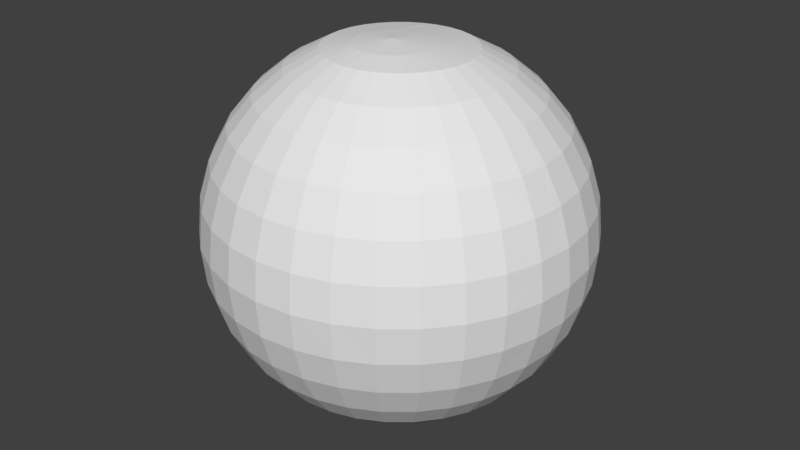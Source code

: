 # Source: starbit_planet.blend  (saved by Blender 2.79.7; exported with 4.5.12 LTS)
import bpy
from mathutils import Matrix  # noqa: F401  (used for matrix-valued properties, if any)

bpy.ops.wm.read_factory_settings(use_empty=True)
scene = bpy.context.scene
scene.name = 'Scene'

# ---- collections
col_collection_1 = bpy.data.collections.new('Collection 1'); scene.collection.children.link(col_collection_1)

# ---- world
world_world = bpy.data.worlds.new('World'); scene.world = world_world
world_world.color = (0.05088, 0.05088, 0.05088)
world_world.use_sun_shadow = False
world_world.sun_shadow_jitter_overblur = 0.0

# ---- meshes
me_sphere_012 = bpy.data.meshes.new('Sphere.012')
me_sphere_012.from_pydata([(-12.05, 7.67e-07, 8.845e-07), (-11.82, 1.306e-06, -2.35), (-11.82, 2.35, 8.845e-07), (-11.59, 2.305, -2.35), (-11.89, -1.562, 8.845e-07), (-11.29, 4.071, 8.845e-07), (-11.65, 2.318, 1.674), (-11.65, -1.664, -2.35), (-11.29, -7.649e-07, -4.088), (-11.07, 4.032, -2.35), (-11.12, 2.212, -3.919), (-11.89, 1.144e-06, 1.645), (-11.8, 0.8315, 1.709), (-11.71, 1.827, 1.653), (-11.44, 3.02, 1.694), (-11.25, 3.796, 1.272), (-11.25, 4.08, 0.4173), (-11.7, -1.672, -1.834), (-11.83, -1.638, -0.6069), (-11.17, 1.446, -4.012), (-10.9, 4.013, -2.88), (-10.76, 3.608, -3.714), (-10.99, 2.664, -3.896), (-11.85, -1.513, 0.528), (-11.79, -1.212, 1.427), (-11.84, -0.5487, 1.597), (-11.23, 4.069, -0.6162), (-11.12, 4.066, -1.767), (-11.15, -1.531, -4.051), (-11.39, -1.683, -3.195)], [], [(0, 11, 12, 13, 6, 2), (1, 0, 2, 3), (2, 6, 14, 15, 16, 5), (3, 2, 5, 26, 27, 9), (7, 17, 18, 4, 0, 1), (10, 19, 8, 1, 3), (9, 20, 21, 22, 10, 3), (4, 23, 24, 25, 11, 0), (8, 28, 29, 7, 1)])
me_sphere_012.use_remesh_preserve_volume = False
me_sphere_012.use_remesh_preserve_attributes = False
me_sphere_012.use_mirror_vertex_groups = False
me_sphere_012.update()
me_sphere_011 = bpy.data.meshes.new('Sphere.011')
me_sphere_011.from_pydata([(-9.825, 6.565, -2.35), (-9.255, 6.184, -4.611), (-8.329, 5.565, -6.693), (-7.083, 4.733, -8.519), (-8.355, 8.355, -2.35), (-7.871, 7.871, -4.611), (-7.083, 7.083, -6.693), (-6.024, 6.024, -8.519), (-4.733, 4.733, -10.02), (-6.565, 9.825, -2.35), (-6.184, 9.255, -4.611), (-5.565, 8.329, -6.693), (-4.733, 7.083, -8.519), (-3.719, 5.565, -10.02), (-9.882, 6.603, -1.655), (-3.037, 5.93, -10.02), (-8.403, 8.403, -1.673), (-8.579, 5.098, -6.693), (-10.2, 5.871, -2.35), (-9.726, 5.303, -4.611), (-5.173, 9.795, -4.611), (-4.045, 5.298, -10.02), (-4.707, 8.788, -6.693), (-5.756, 3.846, -9.829), (-3.882, 7.538, -8.519), (-6.176, 10.03, -2.35), (-7.345, 4.243, -8.519), (-5.325, 4.011, -10.02), (-6.6, 9.878, -1.704), (-4.377, 8.124, -7.601), (-10.15, 6.029, -1.969), (-9.946, 5.282, -4.001), (-10.18, 5.419, -3.108), (-7.573, 9.093, -1.599), (-9.097, 5.197, -5.747), (-9.453, 5.234, -5.124), (-7.712, 4.555, -7.944), (-8.322, 4.991, -7.033), (-5.671, 9.968, -3.33), (-4.947, 9.44, -5.4), (-6.203, 3.581, -9.608), (-6.914, 3.855, -8.984), (-3.279, 6.802, -9.289), (-9.194, 7.439, -1.668), (-8.747, 7.983, -1.676)], [], [(0, 14, 43, 44, 16, 4), (1, 0, 4, 5), (2, 1, 5, 6), (3, 2, 6, 7), (7, 6, 11, 12), (8, 7, 12, 13, 21), (4, 16, 33, 28, 9), (5, 4, 9, 10), (6, 5, 10, 11), (9, 28, 25), (10, 9, 25, 38, 20), (11, 10, 20, 39, 22), (12, 11, 22, 29, 24), (13, 12, 24, 42, 15), (18, 30, 14, 0), (19, 31, 32, 18, 0, 1), (27, 23, 3, 7, 8), (17, 34, 35, 19, 1, 2), (26, 36, 37, 17, 2, 3), (23, 40, 41, 26, 3)])
me_sphere_011.use_remesh_preserve_volume = False
me_sphere_011.use_remesh_preserve_attributes = False
me_sphere_011.use_mirror_vertex_groups = False
me_sphere_011.update()
me_sphere_010 = bpy.data.meshes.new('Sphere.010')
me_sphere_010.from_pydata([(-9.825, 6.565, -2.35), (-9.255, 6.184, -4.611), (-8.329, 5.565, -6.693), (-7.083, 4.733, -8.519), (-8.355, 8.355, -2.35), (-7.871, 7.871, -4.611), (-7.083, 7.083, -6.693), (-6.024, 6.024, -8.519), (-4.733, 4.733, -10.02), (-6.565, 9.825, -2.35), (-6.184, 9.255, -4.611), (-5.565, 8.329, -6.693), (-4.733, 7.083, -8.519), (-3.719, 5.565, -10.02), (-9.882, 6.603, -1.655), (-3.037, 5.93, -10.02), (-8.403, 8.403, -1.673), (-8.579, 5.098, -6.693), (-10.2, 5.871, -2.35), (-9.726, 5.303, -4.611), (-5.173, 9.795, -4.611), (-4.045, 5.298, -10.02), (-4.707, 8.788, -6.693), (-5.756, 3.846, -9.829), (-3.882, 7.538, -8.519), (-6.176, 10.03, -2.35), (-7.345, 4.243, -8.519), (-5.325, 4.011, -10.02), (-6.6, 9.878, -1.704), (-4.377, 8.124, -7.601), (-10.15, 6.029, -1.969), (-9.946, 5.282, -4.001), (-10.18, 5.419, -3.108), (-7.573, 9.093, -1.599), (-9.097, 5.197, -5.747), (-9.453, 5.234, -5.124), (-7.712, 4.555, -7.944), (-8.322, 4.991, -7.033), (-5.671, 9.968, -3.33), (-4.947, 9.44, -5.4), (-6.203, 3.581, -9.608), (-6.914, 3.855, -8.984), (-3.279, 6.802, -9.289), (-9.194, 7.439, -1.668), (-8.747, 7.983, -1.676)], [], [(0, 14, 43, 44, 16, 4), (1, 0, 4, 5), (2, 1, 5, 6), (3, 2, 6, 7), (7, 6, 11, 12), (8, 7, 12, 13, 21), (4, 16, 33, 28, 9), (5, 4, 9, 10), (6, 5, 10, 11), (9, 28, 25), (10, 9, 25, 38, 20), (11, 10, 20, 39, 22), (12, 11, 22, 29, 24), (13, 12, 24, 42, 15), (18, 30, 14, 0), (19, 31, 32, 18, 0, 1), (27, 23, 3, 7, 8), (17, 34, 35, 19, 1, 2), (26, 36, 37, 17, 2, 3), (23, 40, 41, 26, 3)])
me_sphere_010.use_remesh_preserve_volume = False
me_sphere_010.use_remesh_preserve_attributes = False
me_sphere_010.use_mirror_vertex_groups = False
me_sphere_010.update()
me_sphere_009 = bpy.data.meshes.new('Sphere.009')
me_sphere_009.from_pydata([(-7.871, 7.871, 4.611), (-8.355, 8.355, 2.35), (-8.698, 5.812, 5.864), (-7.359, 7.359, 5.964), (-8.03, 6.687, 5.79), (-6.993, 7.68, 5.936), (-6.278, 8.279, 5.918), (-6.015, 8.491, 5.921), (-9.56, 6.888, 2.35), (-7.083, 9.4, 2.35), (-8.396, 8.396, 1.764), (-9.103, 6.369, 4.611), (-6.514, 8.984, 4.611), (-6.756, 9.359, 3.142), (-6.606, 9.179, 3.918), (-6.292, 8.762, 5.199), (-9.257, 6.506, 3.929), (-9.401, 6.695, 3.163), (-8.137, 8.619, 1.683), (-7.574, 9.074, 1.738), (-8.808, 6.133, 5.32), (-9.025, 6.295, 4.812), (-9.349, 7.207, 1.952), (-8.874, 7.811, 1.789)], [], [(0, 3, 5, 6, 7, 15, 12), (1, 0, 12, 14, 13, 9), (8, 17, 16, 11, 0, 1), (9, 19, 18, 10, 1), (11, 21, 20, 2, 4, 3, 0), (10, 23, 22, 8, 1)])
me_sphere_009.use_remesh_preserve_volume = False
me_sphere_009.use_remesh_preserve_attributes = False
me_sphere_009.use_mirror_vertex_groups = False
me_sphere_009.update()
me_sphere_008 = bpy.data.meshes.new('Sphere.008')
me_sphere_008.from_pydata([(-7.083, 4.733, 8.519), (-8.329, 5.565, 6.693), (-6.024, 6.024, 8.519), (-7.083, 7.083, 6.693), (-4.733, 7.083, 8.519), (-5.565, 8.329, 6.693), (-2.46, 6.261, 9.996), (-3.26, 7.871, 8.519), (-3.834, 9.255, 6.693), (-1.306, 6.565, 10.02), (-1.662, 8.355, 8.519), (-1.954, 9.825, 6.693), (-1.881, 6.463, 9.981), (-0.5568, 6.639, 10.02), (-2.823, 6.044, 10.02), (-1.512, 9.869, 6.693), (-5.794, 8.671, 5.924), (-8.698, 5.812, 5.864), (-5.876, 5.876, 8.691), (-3.977, 9.601, 5.992), (-2.027, 10.19, 5.993), (-0.4411, 8.476, 8.519), (-7.359, 7.359, 5.964), (-4.609, 6.897, 8.703), (-8.569, 5.116, 6.693), (-0.7963, 9.601, 7.106), (-0.5039, 8.889, 8.008), (-3.286, 6.731, 9.337), (-3.752, 7.1, 8.888), (-4.463, 6.987, 8.694), (-5.529, 8.858, 5.849), (-4.553, 9.342, 5.911), (-7.631, 4.678, 7.959), (-8.213, 4.803, 7.259), (-8.798, 5.313, 6.139), (-5.202, 6.488, 8.653), (-6.183, 5.571, 8.654), (-6.593, 4.916, 8.736), (-3.299, 9.859, 5.899), (-8.03, 6.687, 5.79), (-6.993, 7.68, 5.936), (-6.278, 8.279, 5.918), (-0.3669, 8.266, 8.698), (-0.3286, 7.402, 9.409)], [], [(1, 0, 2, 3), (3, 2, 4, 5), (2, 18, 35, 23, 4), (4, 23, 29, 28, 27, 14, 6, 7), (5, 4, 7, 8), (8, 7, 10, 11), (7, 6, 12, 9, 10), (10, 9, 13, 43, 42, 21), (11, 10, 21, 26, 25, 15), (15, 20, 11), (19, 31, 30, 16, 5, 8), (24, 33, 32, 0, 1), (17, 34, 24, 1), (37, 36, 18, 2, 0), (20, 38, 19, 8, 11), (22, 39, 17, 1, 3), (16, 41, 40, 22, 3, 5)])
me_sphere_008.use_remesh_preserve_volume = False
me_sphere_008.use_remesh_preserve_attributes = False
me_sphere_008.use_mirror_vertex_groups = False
me_sphere_008.update()
me_sphere_007 = bpy.data.meshes.new('Sphere.007')
me_sphere_007.from_pydata([(-1.192e-06, 4.611, 11.13), (-1.764, 4.26, 11.13), (-2.46, 6.261, 9.996), (-0.8995, 4.522, 11.13), (-1.306, 6.565, 10.02), (-1.192e-06, 6.437, 10.15), (-0.6744, 2.93, 11.34), (-1.881, 6.463, 9.981), (-2.279, 3.984, 11.13), (-0.5568, 6.639, 10.02), (-1.397, 2.801, 11.35), (0.5123, 4.56, 11.13), (-2.823, 6.044, 10.02), (-0.02108, 3.094, 11.33), (-2.479, 4.301, 10.93), (-2.796, 4.917, 10.56), (-2.981, 5.54, 10.22), (0.3059, 6.2, 10.26), (0.4473, 5.616, 10.57), (0.5621, 4.953, 10.92), (-1.701, 2.861, 11.31), (-2.059, 3.562, 11.19), (0.504, 4.213, 11.18), (0.426, 3.334, 11.29), (0.1304, 3.137, 11.32), (-1.113, 2.858, 11.33), (-0.4602, 2.962, 11.34)], [], [(0, 13, 24, 23, 22, 11), (1, 10, 25, 6, 3), (3, 6, 26, 13, 0), (4, 3, 0, 5, 9), (12, 16, 15, 14, 8, 1, 2), (11, 19, 18, 17, 5, 0), (8, 21, 20, 10, 1), (7, 2, 1, 3, 4)])
me_sphere_007.use_remesh_preserve_volume = False
me_sphere_007.use_remesh_preserve_attributes = False
me_sphere_007.use_mirror_vertex_groups = False
me_sphere_007.update()
me_sphere_006 = bpy.data.meshes.new('Sphere.006')
me_sphere_006.from_pydata([(-0.04003, 1.731, 11.5), (0.4185, 1.685, 11.5), (0.8594, 1.552, 11.5), (1.266, 1.334, 11.5), (1.622, 1.042, 11.5), (1.914, 0.686, 11.5), (2.131, 0.2796, 11.5), (2.265, -0.1613, 11.5), (2.31, -0.6199, 11.5), (2.265, -1.078, 11.5), (2.131, -1.519, 11.5), (1.914, -1.926, 11.5), (1.622, -2.282, 11.5), (1.266, -2.574, 11.5), (0.8594, -2.791, 11.5), (0.4185, -2.925, 11.5), (-0.04003, -2.97, 11.5), (-0.4986, -2.925, 11.5), (-0.9395, -2.791, 11.5), (-1.346, -2.574, 11.5), (-0.04003, -0.6199, 11.73), (-1.702, -2.282, 11.5), (-1.994, -1.926, 11.5), (-2.212, -1.519, 11.5), (-2.345, -1.078, 11.5), (-2.39, -0.6199, 11.5), (-2.345, -0.1613, 11.5), (-2.212, 0.2796, 11.5), (-1.994, 0.686, 11.5), (-1.702, 1.042, 11.5), (-1.346, 1.334, 11.5), (-0.9395, 1.552, 11.5), (-0.4986, 1.685, 11.5)], [], [(0, 20, 1), (1, 20, 2), (2, 20, 3), (3, 20, 4), (4, 20, 5), (5, 20, 6), (6, 20, 7), (7, 20, 8), (8, 20, 9), (9, 20, 10), (10, 20, 11), (11, 20, 12), (12, 20, 13), (13, 20, 14), (14, 20, 15), (15, 20, 16), (16, 20, 17), (17, 20, 18), (18, 20, 19), (19, 20, 21), (21, 20, 22), (22, 20, 23), (23, 20, 24), (24, 20, 25), (25, 20, 26), (26, 20, 27), (27, 20, 28), (28, 20, 29), (29, 20, 30), (30, 20, 31), (31, 20, 32), (32, 20, 0)])
me_sphere_006.use_remesh_preserve_volume = False
me_sphere_006.use_remesh_preserve_attributes = False
me_sphere_006.use_mirror_vertex_groups = False
me_sphere_006.update()
me_sphere_005 = bpy.data.meshes.new('Sphere.005')
me_sphere_005.from_pydata([(2.561, -6.184, 10.02), (1.306, -6.565, 10.02), (1.662, -8.355, 8.519), (-8.751e-07, -6.693, 10.02), (-1.503e-06, -8.519, 8.519), (-1.691e-06, -8.91, 8.043), (1.725, -8.67, 8.129), (2.27, -8.497, 8.137), (2.77, -8.484, 7.974), (0.6633, -8.813, 8.082), (1.422, -8.715, 8.11), (-0.559, -8.948, 7.929), (-0.85, -6.61, 10.02), (1.161, -5.839, 10.41), (-8.164e-07, -6.012, 10.38), (-0.5557, -8.464, 8.519), (2.872, -7.989, 8.519), (2.667, -6.438, 9.792), (2.458, -5.935, 10.16), (-0.7664, -6.261, 10.21), (2.75, -7.189, 9.179), (1.44, -5.791, 10.39), (2.036, -5.688, 10.35), (-0.7305, -7.989, 8.896), (-0.8611, -7.369, 9.393), (-0.905, -6.783, 9.871), (0.5076, -5.917, 10.41)], [], [(0, 18, 22, 21, 13, 1), (2, 1, 3, 4), (1, 13, 26, 14, 3), (3, 14, 19, 12), (4, 3, 12, 25, 24, 23, 15), (5, 9, 10, 6, 2, 4), (16, 20, 17, 0, 1, 2), (15, 11, 5, 4), (8, 16, 2, 6, 7)])
me_sphere_005.use_remesh_preserve_volume = False
me_sphere_005.use_remesh_preserve_attributes = False
me_sphere_005.use_mirror_vertex_groups = False
me_sphere_005.update()
me_sphere_004 = bpy.data.meshes.new('Sphere.004')
me_sphere_004.from_pydata([(1.954, -9.825, 6.693), (2.172, -10.92, 4.611), (-2.222e-06, -10.02, 6.693), (-4.263e-07, -11.13, 4.611), (3.239, -9.435, 6.693), (2.265, -11.39, 3.025), (-0.9718, -9.922, 6.693), (3.375, -10.55, 4.611), (-1.926e-06, -11.7, 2.722), (-1.691e-06, -8.91, 8.043), (1.725, -8.67, 8.129), (-1.029, -11.03, 4.611), (2.27, -8.497, 8.137), (2.77, -8.484, 7.974), (3.006, -8.768, 7.559), (3.132, -9.109, 7.114), (0.6633, -8.813, 8.082), (1.422, -8.715, 8.11), (-1.034, -9.726, 6.925), (-0.9608, -9.148, 7.637), (-0.559, -8.948, 7.929), (3.343, -10.69, 4.218), (3.196, -11.01, 3.324), (2.673, -11.26, 3.04), (1.55, -11.49, 2.917), (0.6456, -11.62, 2.779), (-0.8875, -11.61, 2.731), (-1.166, -11.4, 3.335), (-1.18, -11.18, 4.061), (3.28, -9.572, 6.426), (3.382, -10.08, 5.451), (3.38, -10.37, 4.936), (-0.9735, -10.84, 4.971), (-0.9099, -10.31, 5.982)], [], [(0, 10, 17, 16, 9, 2), (1, 0, 2, 3), (2, 9, 20, 19, 18, 6), (3, 2, 6, 33, 32, 11), (4, 15, 14, 13, 12, 10, 0), (5, 23, 22, 21, 7, 1), (8, 25, 24, 5, 1, 3), (11, 28, 27, 26, 8, 3), (7, 31, 30, 29, 4, 0, 1)])
me_sphere_004.use_remesh_preserve_volume = False
me_sphere_004.use_remesh_preserve_attributes = False
me_sphere_004.use_mirror_vertex_groups = False
me_sphere_004.update()
me_sphere_003 = bpy.data.meshes.new('Sphere.003')
me_sphere_003.from_pydata([(9.825, -1.954, 6.693), (10.92, -2.172, 4.611), (9.255, -3.834, 6.693), (10.28, -4.26, 4.611), (11.76, -0.604, 2.35), (11.46, -2.279, 2.8), (11.65, -1.029, 2.577), (11.54, -1.61, 2.739), (11.23, -3.024, 2.81), (11.09, -3.677, 2.603), (8.921, -4.458, 6.693), (9.871, -1.483, 6.693), (9.865, -5.043, 4.611), (8.985, -3.722, 7.05), (11.08, -0.5569, 4.611), (11.09, -3.693, 2.584), (10.6, -4.389, 3.493), (9.643, -1.918, 6.919), (10.17, -0.8535, 6.253), (10.56, -0.5069, 5.577), (10.92, -0.5202, 4.917), (8.859, -4.089, 6.974), (10.88, -3.91, 3.07), (10.26, -4.85, 3.762), (9.989, -5.047, 4.24), (11.19, -0.5664, 4.218), (11.47, -0.5416, 3.312), (9.693, -5.036, 4.902), (9.359, -4.875, 5.597), (9.068, -4.714, 6.223), (9.01, -3.48, 7.107), (9.244, -2.638, 7.132), (9.521, -2.068, 7.009)], [], [(0, 17, 32, 31, 30, 13, 2), (1, 0, 2, 3), (2, 13, 21, 10), (3, 2, 10, 29, 28, 27, 12), (14, 20, 19, 18, 11, 0, 1), (11, 17, 0), (16, 22, 15, 9, 8, 5, 1, 3), (12, 24, 23, 16, 3), (4, 26, 25, 14, 1, 5, 7, 6)])
me_sphere_003.use_remesh_preserve_volume = False
me_sphere_003.use_remesh_preserve_attributes = False
me_sphere_003.use_mirror_vertex_groups = False
me_sphere_003.update()
me_sphere_002 = bpy.data.meshes.new('Sphere.002')
me_sphere_002.from_pydata([(8.329, -5.565, 6.693), (9.255, -6.184, 4.611), (8.921, -4.458, 6.693), (9.871, -1.483, 6.693), (9.865, -5.043, 4.611), (8.985, -3.722, 7.05), (9.643, -1.918, 6.919), (10.17, -0.8535, 6.253), (8.859, -4.089, 6.974), (9.989, -5.047, 4.24), (9.693, -5.036, 4.902), (9.359, -4.875, 5.597), (9.068, -4.714, 6.223), (9.01, -3.48, 7.107), (9.244, -2.638, 7.132), (9.521, -2.068, 7.009), (8.582, -1.707, 8.238), (8.321, -7.322, 4.611), (7.237, -4.836, 8.294), (8.026, -3.325, 8.314), (9.343, -6.243, 4.261), (7.364, -6.741, 6.693), (9.936, -0.8318, 6.693), (8.131, -2.919, 8.336), (8.389, -2.259, 8.268), (6.936, -6.53, 7.263), (6.527, -6.135, 7.957), (6.622, -5.579, 8.299), (7.045, -5.068, 8.295), (7.55, -4.246, 8.296), (7.882, -3.621, 8.299), (8.826, -6.893, 4.219), (8.443, -7.303, 4.338), (9.651, -5.659, 4.273), (8.641, -1.251, 8.221), (8.869, -0.7144, 8.008), (9.346, -0.6749, 7.43), (9.761, -0.7528, 6.915), (8.13, -7.317, 4.894), (7.907, -7.055, 5.53), (7.653, -6.891, 6.095)], [], [(0, 18, 28, 27, 26, 25, 21), (1, 0, 21, 40, 39, 38, 17), (2, 8, 5, 19, 30, 29, 18, 0), (4, 10, 11, 12, 2, 0, 1), (5, 13, 14, 15, 6, 16, 24, 23, 19), (7, 22, 3), (17, 32, 31, 20, 1), (20, 33, 9, 4, 1), (22, 37, 36, 35, 34, 16, 6, 3)])
me_sphere_002.use_remesh_preserve_volume = False
me_sphere_002.use_remesh_preserve_attributes = False
me_sphere_002.use_mirror_vertex_groups = False
me_sphere_002.update()
me_sphere_001 = bpy.data.meshes.new('Sphere.001')
me_sphere_001.from_pydata([(11.59, -2.305, 2.35), (11.82, -2.35, 8.845e-07), (11.59, -2.305, -2.35), (11.77, -0.4679, -2.35), (11.76, -0.604, 2.35), (11.21, -4.349, 8.845e-07), (11.38, -2.263, -3.07), (11.46, -2.279, 2.8), (11.99, -0.5809, 8.845e-07), (11.04, -4.117, -2.35), (11.1, -3.902, 2.35), (11.15, -4.286, -0.7839), (11.05, -4.264, -1.787), (11.65, -1.029, 2.577), (11.54, -1.61, 2.739), (11.07, -4.083, 2.157), (11.1, -4.282, 1.273), (11.16, -4.378, 0.3726), (11.47, -1.39, -3.056), (11.58, -0.7683, -2.882), (11.71, -0.5048, -2.535), (11.81, -0.3709, -2.003), (11.88, -0.3466, -1.334), (11.94, -0.575, -0.525), (11.96, -0.5631, 0.324), (11.89, -0.442, 1.178), (11.81, -0.4079, 2.048), (11.23, -3.024, 2.81), (11.09, -3.677, 2.603), (10.97, -4.041, -2.644), (10.98, -3.632, -2.991), (11.13, -3.029, -3.102)], [], [(0, 7, 27, 28, 10), (1, 0, 10, 15, 16, 17, 5), (2, 1, 5, 11, 12, 9), (4, 13, 14, 7, 0), (6, 18, 19, 20, 3, 2), (3, 21, 22, 23, 8, 1, 2), (8, 24, 25, 26, 4, 0, 1), (9, 29, 30, 31, 6, 2)])
me_sphere_001.use_remesh_preserve_volume = False
me_sphere_001.use_remesh_preserve_attributes = False
me_sphere_001.use_mirror_vertex_groups = False
me_sphere_001.update()
me_sphere = bpy.data.meshes.new('Sphere')
me_sphere.from_pydata([(-0.04003, 1.731, 11.5), (-1.192e-06, 6.693, 10.02), (-1.192e-06, 8.519, 8.519), (-1.192e-06, 10.02, 6.693), (-1.192e-06, 11.13, 4.611), (-1.192e-06, 11.82, 2.35), (-1.192e-06, 12.05, 8.845e-07), (-1.192e-06, 11.82, -2.35), (-1.192e-06, 6.693, -10.02), (0.4185, 1.685, 11.5), (0.8995, 4.522, 11.13), (1.306, 6.565, 10.02), (1.662, 8.355, 8.519), (1.954, 9.825, 6.693), (2.172, 10.92, 4.611), (2.305, 11.59, 2.35), (2.35, 11.82, 8.845e-07), (2.305, 11.59, -2.35), (2.172, 10.92, -4.611), (1.954, 9.825, -6.693), (1.662, 8.355, -8.519), (1.306, 6.565, -10.02), (0.8995, 4.522, -11.13), (0.4585, 2.305, -11.82), (0.8594, 1.552, 11.5), (1.764, 4.26, 11.13), (2.561, 6.184, 10.02), (3.26, 7.871, 8.519), (3.834, 9.255, 6.693), (4.26, 10.28, 4.611), (4.522, 10.92, 2.35), (4.611, 11.13, 8.845e-07), (4.522, 10.92, -2.35), (4.26, 10.28, -4.611), (3.834, 9.255, -6.693), (3.26, 7.871, -8.519), (2.561, 6.184, -10.02), (1.764, 4.26, -11.13), (0.8995, 2.172, -11.82), (1.266, 1.334, 11.5), (2.561, 3.834, 11.13), (3.719, 5.565, 10.02), (4.733, 7.083, 8.519), (5.565, 8.329, 6.693), (6.184, 9.255, 4.611), (6.565, 9.825, 2.35), (6.693, 10.02, 8.845e-07), (6.565, 9.825, -2.35), (6.184, 9.255, -4.611), (5.565, 8.329, -6.693), (4.733, 7.083, -8.519), (3.719, 5.565, -10.02), (2.561, 3.834, -11.13), (1.306, 1.954, -11.82), (1.622, 1.042, 11.5), (3.26, 3.26, 11.13), (4.733, 4.733, 10.02), (6.024, 6.024, 8.519), (7.083, 7.083, 6.693), (7.871, 7.871, 4.611), (8.355, 8.355, 2.35), (8.519, 8.519, 8.845e-07), (8.355, 8.355, -2.35), (7.871, 7.871, -4.611), (7.083, 7.083, -6.693), (6.024, 6.024, -8.519), (4.733, 4.733, -10.02), (3.26, 3.26, -11.13), (1.662, 1.662, -11.82), (1.914, 0.686, 11.5), (3.834, 2.561, 11.13), (5.565, 3.719, 10.02), (7.083, 4.733, 8.519), (8.329, 5.565, 6.693), (9.255, 6.184, 4.611), (9.825, 6.565, 2.35), (10.02, 6.693, 8.845e-07), (9.825, 6.565, -2.35), (9.255, 6.184, -4.611), (8.329, 5.565, -6.693), (7.083, 4.733, -8.519), (5.565, 3.719, -10.02), (3.834, 2.561, -11.13), (1.954, 1.306, -11.82), (2.131, 0.2796, 11.5), (4.26, 1.764, 11.13), (6.184, 2.561, 10.02), (7.871, 3.26, 8.519), (9.255, 3.834, 6.693), (10.28, 4.26, 4.611), (10.92, 4.522, 2.35), (11.13, 4.611, 8.845e-07), (10.92, 4.522, -2.35), (10.28, 4.26, -4.611), (9.255, 3.834, -6.693), (7.871, 3.26, -8.519), (6.184, 2.561, -10.02), (4.26, 1.764, -11.13), (2.172, 0.8995, -11.82), (2.265, -0.1613, 11.5), (4.522, 0.8995, 11.13), (6.565, 1.306, 10.02), (8.355, 1.662, 8.519), (9.825, 1.954, 6.693), (10.92, 2.172, 4.611), (11.59, 2.305, 2.35), (11.82, 2.35, 8.845e-07), (11.59, 2.305, -2.35), (10.92, 2.172, -4.611), (9.825, 1.954, -6.693), (8.355, 1.662, -8.519), (6.565, 1.306, -10.02), (4.522, 0.8995, -11.13), (2.305, 0.4585, -11.82), (2.31, -0.6199, 11.5), (4.611, -1.387e-06, 11.13), (6.693, -1.298e-06, 10.02), (8.519, -1.387e-06, 8.519), (10.02, -1.567e-06, 6.693), (11.13, -8.487e-07, 4.611), (11.82, -2.285e-06, 2.35), (12.05, -2.105e-06, 8.845e-07), (11.82, -2.285e-06, -2.35), (11.13, -3.101e-07, -4.611), (10.02, -1.567e-06, -6.693), (8.519, -1.387e-06, -8.519), (6.693, -1.657e-06, -10.02), (4.611, -1.208e-06, -11.13), (2.35, -1.253e-06, -11.82), (2.265, -1.078, 11.5), (4.522, -0.8995, 11.13), (6.565, -1.306, 10.02), (8.355, -1.662, 8.519), (10.92, -2.172, -4.611), (9.825, -1.954, -6.693), (8.355, -1.662, -8.519), (6.565, -1.306, -10.02), (4.522, -0.8995, -11.13), (2.305, -0.4585, -11.82), (2.131, -1.519, 11.5), (4.26, -1.764, 11.13), (6.184, -2.561, 10.02), (7.871, -3.26, 8.519), (10.92, -4.522, 2.35), (11.13, -4.611, 8.845e-07), (10.92, -4.522, -2.35), (10.28, -4.26, -4.611), (9.255, -3.834, -6.693), (7.871, -3.26, -8.519), (6.184, -2.561, -10.02), (4.26, -1.764, -11.13), (2.172, -0.8995, -11.82), (1.914, -1.926, 11.5), (3.834, -2.561, 11.13), (5.565, -3.719, 10.02), (7.083, -4.733, 8.519), (9.825, -6.565, 2.35), (10.02, -6.693, 8.845e-07), (9.825, -6.565, -2.35), (9.255, -6.184, -4.611), (8.329, -5.565, -6.693), (7.083, -4.733, -8.519), (5.565, -3.719, -10.02), (3.834, -2.561, -11.13), (1.954, -1.306, -11.82), (1.622, -2.282, 11.5), (3.26, -3.26, 11.13), (4.733, -4.733, 10.02), (6.024, -6.024, 8.519), (7.083, -7.083, 6.693), (7.871, -7.871, 4.611), (8.355, -8.355, 2.35), (8.519, -8.519, 8.845e-07), (8.355, -8.355, -2.35), (7.871, -7.871, -4.611), (7.083, -7.083, -6.693), (6.024, -6.024, -8.519), (4.733, -4.733, -10.02), (3.26, -3.26, -11.13), (1.662, -1.662, -11.82), (1.266, -2.574, 11.5), (2.561, -3.834, 11.13), (3.719, -5.565, 10.02), (4.733, -7.083, 8.519), (5.565, -8.329, 6.693), (6.184, -9.255, 4.611), (6.565, -9.825, 2.35), (6.693, -10.02, 8.845e-07), (6.565, -9.825, -2.35), (6.184, -9.255, -4.611), (5.565, -8.329, -6.693), (4.733, -7.083, -8.519), (3.719, -5.565, -10.02), (2.561, -3.834, -11.13), (1.306, -1.954, -11.82), (-1.192e-06, -1.468e-06, -12.05), (0.8594, -2.791, 11.5), (1.764, -4.26, 11.13), (2.561, -6.184, 10.02), (3.26, -7.871, 8.519), (3.834, -9.255, 6.693), (4.26, -10.28, 4.611), (4.522, -10.92, 2.35), (4.611, -11.13, 8.845e-07), (4.522, -10.92, -2.35), (4.26, -10.28, -4.611), (3.834, -9.255, -6.693), (3.26, -7.871, -8.519), (2.561, -6.184, -10.02), (1.764, -4.26, -11.13), (0.8995, -2.172, -11.82), (0.4185, -2.925, 11.5), (0.8995, -4.522, 11.13), (2.305, -11.59, 2.35), (2.35, -11.82, 8.845e-07), (2.305, -11.59, -2.35), (2.172, -10.92, -4.611), (1.954, -9.825, -6.693), (1.662, -8.355, -8.519), (1.306, -6.565, -10.02), (0.8995, -4.522, -11.13), (0.4585, -2.305, -11.82), (-0.04003, -2.97, 11.5), (-6.956e-07, -4.611, 11.13), (-2.222e-06, -11.82, 2.35), (-2.401e-06, -12.05, 8.845e-07), (-2.222e-06, -11.82, -2.35), (-4.263e-07, -11.13, -4.611), (-2.222e-06, -10.02, -6.693), (-1.503e-06, -8.519, -8.519), (-1.324e-06, -6.693, -10.02), (-1.144e-06, -4.611, -11.13), (-1.144e-06, -2.35, -11.82), (-0.4986, -2.925, 11.5), (-0.8995, -4.522, 11.13), (-1.306, -6.565, 10.02), (-1.662, -8.355, 8.519), (-1.954, -9.825, 6.693), (-2.172, -10.92, 4.611), (-2.305, -11.59, 2.35), (-2.35, -11.82, 8.845e-07), (-2.305, -11.59, -2.35), (-2.172, -10.92, -4.611), (-1.954, -9.825, -6.693), (-1.662, -8.355, -8.519), (-1.306, -6.565, -10.02), (-0.8995, -4.522, -11.13), (-0.4585, -2.305, -11.82), (-0.9395, -2.791, 11.5), (-1.764, -4.26, 11.13), (-2.561, -6.184, 10.02), (-3.26, -7.871, 8.519), (-3.834, -9.255, 6.693), (-4.26, -10.28, 4.611), (-4.522, -10.92, 2.35), (-4.611, -11.13, 8.845e-07), (-4.522, -10.92, -2.35), (-4.26, -10.28, -4.611), (-3.834, -9.255, -6.693), (-3.26, -7.871, -8.519), (-2.561, -6.184, -10.02), (-1.764, -4.26, -11.13), (-0.8995, -2.172, -11.82), (-1.346, -2.574, 11.5), (-2.561, -3.834, 11.13), (-3.719, -5.565, 10.02), (-4.733, -7.083, 8.519), (-5.565, -8.329, 6.693), (-6.184, -9.255, 4.611), (-6.565, -9.825, 2.35), (-6.693, -10.02, 8.845e-07), (-6.565, -9.825, -2.35), (-6.184, -9.255, -4.611), (-5.565, -8.329, -6.693), (-4.733, -7.083, -8.519), (-3.719, -5.565, -10.02), (-2.561, -3.834, -11.13), (-1.306, -1.954, -11.82), (-1.702, -2.282, 11.5), (-3.26, -3.26, 11.13), (-4.733, -4.733, 10.02), (-6.024, -6.024, 8.519), (-7.083, -7.083, 6.693), (-7.871, -7.871, 4.611), (-8.355, -8.355, 2.35), (-8.519, -8.519, 8.845e-07), (-8.355, -8.355, -2.35), (-7.871, -7.871, -4.611), (-7.083, -7.083, -6.693), (-6.024, -6.024, -8.519), (-4.733, -4.733, -10.02), (-3.26, -3.26, -11.13), (-1.662, -1.662, -11.82), (-1.994, -1.926, 11.5), (-3.834, -2.561, 11.13), (-5.565, -3.719, 10.02), (-7.083, -4.733, 8.519), (-8.329, -5.565, 6.693), (-9.255, -6.184, 4.611), (-9.825, -6.565, 2.35), (-10.02, -6.693, 8.845e-07), (-9.825, -6.565, -2.35), (-9.255, -6.184, -4.611), (-8.329, -5.565, -6.693), (-7.083, -4.733, -8.519), (-5.565, -3.719, -10.02), (-3.834, -2.561, -11.13), (-1.954, -1.306, -11.82), (-2.212, -1.519, 11.5), (-4.26, -1.764, 11.13), (-6.184, -2.561, 10.02), (-7.871, -3.26, 8.519), (-9.255, -3.834, 6.693), (-10.28, -4.26, 4.611), (-10.92, -4.522, 2.35), (-11.13, -4.611, 8.845e-07), (-10.92, -4.522, -2.35), (-10.28, -4.26, -4.611), (-9.255, -3.834, -6.693), (-7.871, -3.26, -8.519), (-6.184, -2.561, -10.02), (-4.26, -1.764, -11.13), (-2.172, -0.8995, -11.82), (-2.345, -1.078, 11.5), (-4.522, -0.8995, 11.13), (-6.565, -1.306, 10.02), (-8.355, -1.662, 8.519), (-9.825, -1.954, 6.693), (-10.92, -2.172, 4.611), (-11.59, -2.305, 2.35), (-11.82, -2.35, 8.845e-07), (-11.59, -2.305, -2.35), (-10.92, -2.172, -4.611), (-9.825, -1.954, -6.693), (-8.355, -1.662, -8.519), (-6.565, -1.306, -10.02), (-4.522, -0.8995, -11.13), (-2.305, -0.4585, -11.82), (-2.39, -0.6199, 11.5), (-4.611, -9.385e-07, 11.13), (-6.693, -9.385e-07, 10.02), (-8.519, 2.284e-07, 8.519), (-10.02, 7.67e-07, 6.693), (-11.13, -1.387e-06, 4.611), (-11.82, 1.306e-06, 2.35), (-11.13, -1.387e-06, -4.611), (-10.02, 7.67e-07, -6.693), (-8.519, 2.284e-07, -8.519), (-6.693, -6.692e-07, -10.02), (-4.611, -5.794e-07, -11.13), (-2.35, -1.342e-06, -11.82), (-2.345, -0.1613, 11.5), (-4.522, 0.8995, 11.13), (-6.565, 1.306, 10.02), (-8.355, 1.662, 8.519), (-9.825, 1.954, 6.693), (-10.92, 2.172, 4.611), (-11.59, 2.305, 2.35), (-10.92, 2.172, -4.611), (-9.825, 1.954, -6.693), (-8.355, 1.662, -8.519), (-6.565, 1.306, -10.02), (-4.522, 0.8995, -11.13), (-2.305, 0.4585, -11.82), (-2.212, 0.2796, 11.5), (-4.26, 1.764, 11.13), (-6.184, 2.561, 10.02), (-7.871, 3.26, 8.519), (-9.255, 3.834, 6.693), (-10.28, 4.26, 4.611), (-10.92, 4.522, 2.35), (-11.13, 4.611, 8.845e-07), (-10.92, 4.522, -2.35), (-10.28, 4.26, -4.611), (-9.255, 3.834, -6.693), (-7.871, 3.26, -8.519), (-6.184, 2.561, -10.02), (-4.26, 1.764, -11.13), (-2.172, 0.8995, -11.82), (-1.994, 0.686, 11.5), (-3.834, 2.561, 11.13), (-5.565, 3.719, 10.02), (-7.083, 4.733, 8.519), (-9.255, 6.184, 4.611), (-9.825, 6.565, 2.35), (-10.02, 6.693, 8.845e-07), (-5.565, 3.719, -10.02), (-3.834, 2.561, -11.13), (-1.954, 1.306, -11.82), (-1.702, 1.042, 11.5), (-3.26, 3.26, 11.13), (-4.733, 4.733, 10.02), (-8.519, 8.519, 8.845e-07), (-4.733, 4.733, -10.02), (-3.26, 3.26, -11.13), (-1.662, 1.662, -11.82), (-1.346, 1.334, 11.5), (-2.561, 3.834, 11.13), (-3.719, 5.565, 10.02), (-6.184, 9.255, 4.611), (-6.565, 9.825, 2.35), (-6.693, 10.02, 8.845e-07), (-3.719, 5.565, -10.02), (-2.561, 3.834, -11.13), (-1.306, 1.954, -11.82), (-0.9395, 1.552, 11.5), (-4.26, 10.28, 4.611), (-4.522, 10.92, 2.35), (-4.611, 11.13, 8.845e-07), (-4.522, 10.92, -2.35), (-4.26, 10.28, -4.611), (-3.834, 9.255, -6.693), (-3.26, 7.871, -8.519), (-2.561, 6.184, -10.02), (-1.764, 4.26, -11.13), (-0.8995, 2.172, -11.82), (-0.4986, 1.685, 11.5), (-2.172, 10.92, 4.611), (-2.305, 11.59, 2.35), (-2.35, 11.82, 8.845e-07), (-2.305, 11.59, -2.35), (-2.172, 10.92, -4.611), (-1.954, 9.825, -6.693), (-1.662, 8.355, -8.519), (-1.306, 6.565, -10.02), (-0.8995, 4.522, -11.13), (-0.4585, 2.305, -11.82), (-4.263e-07, 11.13, -4.611), (2.087e-06, 10.02, -6.693), (6.509e-07, 8.519, -8.519), (-2.468e-07, 4.611, -11.13), (-1.01e-06, 2.35, -11.82), (11.77, -0.4679, -2.35), (11.76, -0.604, 2.35), (11.21, -4.349, 8.845e-07), (11.38, -2.263, -3.07), (11.99, -0.5809, 8.845e-07), (11.04, -4.117, -2.35), (11.1, -3.902, 2.35), (11.15, -4.286, -0.7839), (11.05, -4.264, -1.787), (11.07, -4.083, 2.157), (11.1, -4.282, 1.273), (11.16, -4.378, 0.3726), (11.47, -1.39, -3.056), (11.58, -0.7683, -2.882), (11.71, -0.5048, -2.535), (11.81, -0.3709, -2.003), (11.88, -0.3466, -1.334), (11.94, -0.575, -0.525), (11.96, -0.5631, 0.324), (11.89, -0.442, 1.178), (11.81, -0.4079, 2.048), (10.97, -4.041, -2.644), (10.98, -3.632, -2.991), (11.13, -3.029, -3.102), (11.08, -0.5569, 4.611), (11.09, -3.693, 2.584), (10.6, -4.389, 3.493), (10.17, -0.8535, 6.253), (10.56, -0.5069, 5.577), (10.92, -0.5202, 4.917), (10.88, -3.91, 3.07), (10.26, -4.85, 3.762), (9.989, -5.047, 4.24), (11.19, -0.5664, 4.218), (11.47, -0.5416, 3.312), (8.582, -1.707, 8.238), (8.321, -7.322, 4.611), (7.237, -4.836, 8.294), (8.026, -3.325, 8.314), (9.343, -6.243, 4.261), (7.364, -6.741, 6.693), (9.936, -0.8318, 6.693), (8.131, -2.919, 8.336), (8.389, -2.259, 8.268), (6.936, -6.53, 7.263), (6.527, -6.135, 7.957), (6.622, -5.579, 8.299), (7.045, -5.068, 8.295), (7.55, -4.246, 8.296), (7.882, -3.621, 8.299), (8.826, -6.893, 4.219), (8.443, -7.303, 4.338), (9.651, -5.659, 4.273), (8.641, -1.251, 8.221), (8.869, -0.7144, 8.008), (9.346, -0.6749, 7.43), (9.761, -0.7528, 6.915), (8.13, -7.317, 4.894), (7.907, -7.055, 5.53), (7.653, -6.891, 6.095), (3.239, -9.435, 6.693), (2.265, -11.39, 3.025), (-0.9718, -9.922, 6.693), (3.375, -10.55, 4.611), (-1.926e-06, -11.7, 2.722), (-1.029, -11.03, 4.611), (2.77, -8.484, 7.974), (3.006, -8.768, 7.559), (3.132, -9.109, 7.114), (-1.034, -9.726, 6.925), (-0.9608, -9.148, 7.637), (-0.559, -8.948, 7.929), (3.343, -10.69, 4.218), (3.196, -11.01, 3.324), (2.673, -11.26, 3.04), (1.55, -11.49, 2.917), (0.6456, -11.62, 2.779), (-0.8875, -11.61, 2.731), (-1.166, -11.4, 3.335), (-1.18, -11.18, 4.061), (3.28, -9.572, 6.426), (3.382, -10.08, 5.451), (3.38, -10.37, 4.936), (-0.9735, -10.84, 4.971), (-0.9099, -10.31, 5.982), (-0.85, -6.61, 10.02), (1.161, -5.839, 10.41), (-8.164e-07, -6.012, 10.38), (-0.5557, -8.464, 8.519), (2.872, -7.989, 8.519), (2.667, -6.438, 9.792), (2.458, -5.935, 10.16), (-0.7664, -6.261, 10.21), (2.75, -7.189, 9.179), (1.44, -5.791, 10.39), (2.036, -5.688, 10.35), (-0.7305, -7.989, 8.896), (-0.8611, -7.369, 9.393), (-0.905, -6.783, 9.871), (0.5076, -5.917, 10.41), (-1.192e-06, 6.437, 10.15), (-0.6744, 2.93, 11.34), (-2.279, 3.984, 11.13), (-0.5568, 6.639, 10.02), (-1.397, 2.801, 11.35), (0.5123, 4.56, 11.13), (-2.823, 6.044, 10.02), (-0.02108, 3.094, 11.33), (-2.479, 4.301, 10.93), (-2.796, 4.917, 10.56), (-2.981, 5.54, 10.22), (0.3059, 6.2, 10.26), (0.4473, 5.616, 10.57), (0.5621, 4.953, 10.92), (-1.701, 2.861, 11.31), (-2.059, 3.562, 11.19), (0.504, 4.213, 11.18), (0.426, 3.334, 11.29), (0.1304, 3.137, 11.32), (-1.113, 2.858, 11.33), (-0.4602, 2.962, 11.34), (-1.512, 9.869, 6.693), (-5.794, 8.671, 5.924), (-8.698, 5.812, 5.864), (-5.876, 5.876, 8.691), (-3.977, 9.601, 5.992), (-2.027, 10.19, 5.993), (-0.4411, 8.476, 8.519), (-4.609, 6.897, 8.703), (-8.569, 5.116, 6.693), (-0.7963, 9.601, 7.106), (-0.5039, 8.889, 8.008), (-3.286, 6.731, 9.337), (-3.752, 7.1, 8.888), (-4.463, 6.987, 8.694), (-5.529, 8.858, 5.849), (-4.553, 9.342, 5.911), (-7.631, 4.678, 7.959), (-8.213, 4.803, 7.259), (-8.798, 5.313, 6.139), (-5.202, 6.488, 8.653), (-6.183, 5.571, 8.654), (-6.593, 4.916, 8.736), (-3.299, 9.859, 5.899), (-0.3669, 8.266, 8.698), (-0.3286, 7.402, 9.409), (-6.015, 8.491, 5.921), (-9.56, 6.888, 2.35), (-7.083, 9.4, 2.35), (-8.396, 8.396, 1.764), (-9.103, 6.369, 4.611), (-6.514, 8.984, 4.611), (-6.756, 9.359, 3.142), (-6.606, 9.179, 3.918), (-6.292, 8.762, 5.199), (-9.257, 6.506, 3.929), (-9.401, 6.695, 3.163), (-8.137, 8.619, 1.683), (-7.574, 9.074, 1.738), (-8.808, 6.133, 5.32), (-9.025, 6.295, 4.812), (-9.349, 7.207, 1.952), (-8.874, 7.811, 1.789), (-9.882, 6.603, -1.655), (-3.037, 5.93, -10.02), (-8.403, 8.403, -1.673), (-8.579, 5.098, -6.693), (-10.2, 5.871, -2.35), (-9.726, 5.303, -4.611), (-5.173, 9.795, -4.611), (-4.045, 5.298, -10.02), (-4.707, 8.788, -6.693), (-5.756, 3.846, -9.829), (-3.882, 7.538, -8.519), (-6.176, 10.03, -2.35), (-7.345, 4.243, -8.519), (-5.325, 4.011, -10.02), (-6.6, 9.878, -1.704), (-4.377, 8.124, -7.601), (-10.15, 6.029, -1.969), (-9.946, 5.282, -4.001), (-10.18, 5.419, -3.108), (-7.573, 9.093, -1.599), (-9.097, 5.197, -5.747), (-9.453, 5.234, -5.124), (-7.712, 4.555, -7.944), (-8.322, 4.991, -7.033), (-5.671, 9.968, -3.33), (-4.947, 9.44, -5.4), (-6.203, 3.581, -9.608), (-6.914, 3.855, -8.984), (-3.279, 6.802, -9.289), (-9.194, 7.439, -1.668), (-8.747, 7.983, -1.676), (-11.89, -1.562, 8.845e-07), (-11.29, 4.071, 8.845e-07), (-11.65, 2.318, 1.674), (-11.65, -1.664, -2.35), (-11.29, -7.649e-07, -4.088), (-11.07, 4.032, -2.35), (-11.12, 2.212, -3.919), (-11.89, 1.144e-06, 1.645), (-11.8, 0.8315, 1.709), (-11.71, 1.827, 1.653), (-11.44, 3.02, 1.694), (-11.25, 3.796, 1.272), (-11.25, 4.08, 0.4173), (-11.7, -1.672, -1.834), (-11.83, -1.638, -0.6069), (-11.17, 1.446, -4.012), (-10.9, 4.013, -2.88), (-10.76, 3.608, -3.714), (-10.99, 2.664, -3.896), (-11.85, -1.513, 0.528), (-11.79, -1.212, 1.427), (-11.84, -0.5487, 1.597), (-11.23, 4.069, -0.6162), (-11.12, 4.066, -1.767), (-11.15, -1.531, -4.051), (-11.39, -1.683, -3.195)], [], [(195, 431, 23), (7, 6, 16, 17), (427, 7, 17, 18), (1, 532, 543, 544, 545, 537, 10, 11), (428, 427, 18, 19), (2, 1, 11, 12), (429, 428, 19, 20), (3, 2, 12, 13), (8, 429, 20, 21), (4, 3, 13, 14), (430, 8, 21, 22), (5, 4, 14, 15), (431, 430, 22, 23), (6, 5, 15, 16), (23, 22, 37, 38), (16, 15, 30, 31), (195, 23, 38), (17, 16, 31, 32), (10, 9, 24, 25), (18, 17, 32, 33), (11, 10, 25, 26), (19, 18, 33, 34), (12, 11, 26, 27), (20, 19, 34, 35), (13, 12, 27, 28), (21, 20, 35, 36), (14, 13, 28, 29), (22, 21, 36, 37), (15, 14, 29, 30), (27, 26, 41, 42), (35, 34, 49, 50), (28, 27, 42, 43), (36, 35, 50, 51), (29, 28, 43, 44), (37, 36, 51, 52), (30, 29, 44, 45), (38, 37, 52, 53), (31, 30, 45, 46), (195, 38, 53), (32, 31, 46, 47), (25, 24, 39, 40), (33, 32, 47, 48), (26, 25, 40, 41), (34, 33, 48, 49), (46, 45, 60, 61), (195, 53, 68), (47, 46, 61, 62), (40, 39, 54, 55), (48, 47, 62, 63), (41, 40, 55, 56), (49, 48, 63, 64), (42, 41, 56, 57), (50, 49, 64, 65), (43, 42, 57, 58), (51, 50, 65, 66), (44, 43, 58, 59), (52, 51, 66, 67), (45, 44, 59, 60), (53, 52, 67, 68), (65, 64, 79, 80), (58, 57, 72, 73), (66, 65, 80, 81), (59, 58, 73, 74), (67, 66, 81, 82), (60, 59, 74, 75), (68, 67, 82, 83), (61, 60, 75, 76), (195, 68, 83), (62, 61, 76, 77), (55, 54, 69, 70), (63, 62, 77, 78), (56, 55, 70, 71), (64, 63, 78, 79), (57, 56, 71, 72), (195, 83, 98), (77, 76, 91, 92), (70, 69, 84, 85), (78, 77, 92, 93), (71, 70, 85, 86), (79, 78, 93, 94), (72, 71, 86, 87), (80, 79, 94, 95), (73, 72, 87, 88), (81, 80, 95, 96), (74, 73, 88, 89), (82, 81, 96, 97), (75, 74, 89, 90), (83, 82, 97, 98), (76, 75, 90, 91), (88, 87, 102, 103), (96, 95, 110, 111), (89, 88, 103, 104), (97, 96, 111, 112), (90, 89, 104, 105), (98, 97, 112, 113), (91, 90, 105, 106), (195, 98, 113), (92, 91, 106, 107), (85, 84, 99, 100), (93, 92, 107, 108), (86, 85, 100, 101), (94, 93, 108, 109), (87, 86, 101, 102), (95, 94, 109, 110), (107, 106, 121, 122), (100, 99, 114, 115), (108, 107, 122, 123), (101, 100, 115, 116), (109, 108, 123, 124), (102, 101, 116, 117), (110, 109, 124, 125), (103, 102, 117, 118), (111, 110, 125, 126), (104, 103, 118, 119), (112, 111, 126, 127), (105, 104, 119, 120), (113, 112, 127, 128), (106, 105, 120, 121), (195, 113, 128), (126, 125, 135, 136), (119, 118, 473, 459, 460, 461, 456), (127, 126, 136, 137), (120, 119, 456, 465, 466, 433), (128, 127, 137, 138), (121, 120, 433, 452, 451, 450, 436), (195, 128, 138), (122, 121, 436, 449, 448, 447, 432), (115, 114, 129, 130), (123, 122, 432, 446, 445, 444, 435, 133), (116, 115, 130, 131), (124, 123, 133, 134), (117, 116, 131, 132), (125, 124, 134, 135), (118, 117, 132, 467, 485, 486, 487, 488, 473), (133, 435, 455, 454, 453, 437, 145, 146), (131, 130, 140, 141), (134, 133, 146, 147), (132, 131, 141, 142), (135, 134, 147, 148), (136, 135, 148, 149), (137, 136, 149, 150), (138, 137, 150, 151), (195, 138, 151), (130, 129, 139, 140), (150, 149, 162, 163), (143, 458, 463, 464, 484, 471, 156), (151, 150, 163, 164), (144, 143, 156, 157), (195, 151, 164), (145, 144, 157, 158), (140, 139, 152, 153), (146, 145, 158, 159), (141, 140, 153, 154), (147, 146, 159, 160), (142, 141, 154, 155), (148, 147, 160, 161), (149, 148, 161, 162), (154, 153, 166, 167), (160, 159, 174, 175), (155, 154, 167, 168), (161, 160, 175, 176), (162, 161, 176, 177), (163, 162, 177, 178), (156, 471, 482, 483, 468, 170, 171), (164, 163, 178, 179), (157, 156, 171, 172), (195, 164, 179), (158, 157, 172, 173), (153, 152, 165, 166), (159, 158, 173, 174), (171, 170, 185, 186), (179, 178, 193, 194), (172, 171, 186, 187), (195, 179, 194), (173, 172, 187, 188), (166, 165, 180, 181), (174, 173, 188, 189), (167, 166, 181, 182), (175, 174, 189, 190), (168, 167, 182, 183), (176, 175, 190, 191), (169, 168, 183, 184), (177, 176, 191, 192), (170, 169, 184, 185), (178, 177, 192, 193), (190, 189, 205, 206), (183, 182, 198, 522, 199), (191, 190, 206, 207), (184, 183, 199, 200), (192, 191, 207, 208), (185, 184, 200, 201), (193, 192, 208, 209), (186, 185, 201, 202), (194, 193, 209, 210), (187, 186, 202, 203), (195, 194, 210), (188, 187, 203, 204), (181, 180, 196, 197), (189, 188, 204, 205), (182, 181, 197, 523, 198), (210, 209, 220, 221), (203, 202, 213, 214), (195, 210, 221), (204, 203, 214, 215), (197, 196, 211, 212), (205, 204, 215, 216), (206, 205, 216, 217), (199, 522, 525, 521), (207, 206, 217, 218), (200, 199, 521, 498, 499, 500, 492), (208, 207, 218, 219), (201, 200, 492, 512, 513, 514, 495), (209, 208, 219, 220), (202, 201, 495, 504, 505, 506, 493, 213), (218, 217, 228, 229), (219, 218, 229, 230), (220, 219, 230, 231), (213, 493, 507, 508, 496, 224), (221, 220, 231, 232), (214, 213, 224, 225), (195, 221, 232), (215, 214, 225, 226), (212, 211, 222, 223), (216, 215, 226, 227), (217, 216, 227, 228), (225, 224, 239, 240), (195, 232, 247), (226, 225, 240, 241), (223, 222, 233, 234), (227, 226, 241, 242), (228, 227, 242, 243), (229, 228, 243, 244), (230, 229, 244, 245), (231, 230, 245, 246), (224, 496, 509, 510, 511, 497, 238, 239), (232, 231, 246, 247), (244, 243, 258, 259), (237, 236, 251, 252), (245, 244, 259, 260), (238, 237, 252, 253), (246, 245, 260, 261), (239, 238, 253, 254), (247, 246, 261, 262), (240, 239, 254, 255), (195, 247, 262), (241, 240, 255, 256), (234, 233, 248, 249), (242, 241, 256, 257), (235, 234, 249, 250), (243, 242, 257, 258), (236, 235, 250, 251), (195, 262, 277), (256, 255, 270, 271), (249, 248, 263, 264), (257, 256, 271, 272), (250, 249, 264, 265), (258, 257, 272, 273), (251, 250, 265, 266), (259, 258, 273, 274), (252, 251, 266, 267), (260, 259, 274, 275), (253, 252, 267, 268), (261, 260, 275, 276), (254, 253, 268, 269), (262, 261, 276, 277), (255, 254, 269, 270), (275, 274, 289, 290), (268, 267, 282, 283), (276, 275, 290, 291), (269, 268, 283, 284), (277, 276, 291, 292), (270, 269, 284, 285), (195, 277, 292), (271, 270, 285, 286), (264, 263, 278, 279), (272, 271, 286, 287), (265, 264, 279, 280), (273, 272, 287, 288), (266, 265, 280, 281), (274, 273, 288, 289), (267, 266, 281, 282), (279, 278, 293, 294), (287, 286, 301, 302), (280, 279, 294, 295), (288, 287, 302, 303), (281, 280, 295, 296), (289, 288, 303, 304), (282, 281, 296, 297), (290, 289, 304, 305), (283, 282, 297, 298), (291, 290, 305, 306), (284, 283, 298, 299), (292, 291, 306, 307), (285, 284, 299, 300), (195, 292, 307), (286, 285, 300, 301), (298, 297, 312, 313), (306, 305, 320, 321), (299, 298, 313, 314), (307, 306, 321, 322), (300, 299, 314, 315), (195, 307, 322), (301, 300, 315, 316), (294, 293, 308, 309), (302, 301, 316, 317), (295, 294, 309, 310), (303, 302, 317, 318), (296, 295, 310, 311), (304, 303, 318, 319), (297, 296, 311, 312), (305, 304, 319, 320), (317, 316, 331, 332), (310, 309, 324, 325), (318, 317, 332, 333), (311, 310, 325, 326), (319, 318, 333, 334), (312, 311, 326, 327), (320, 319, 334, 335), (313, 312, 327, 328), (321, 320, 335, 336), (314, 313, 328, 329), (322, 321, 336, 337), (315, 314, 329, 330), (195, 322, 337), (316, 315, 330, 331), (309, 308, 323, 324), (336, 335, 348, 349), (329, 328, 343, 344), (337, 336, 349, 350), (330, 329, 344, 633, 647, 646, 645, 626), (195, 337, 350), (331, 330, 626, 640, 639, 629), (324, 323, 338, 339), (332, 331, 629, 651, 650, 630, 345), (325, 324, 339, 340), (333, 332, 345, 346), (326, 325, 340, 341), (334, 333, 346, 347), (327, 326, 341, 342), (335, 334, 347, 348), (328, 327, 342, 343), (340, 339, 352, 353), (346, 345, 358, 359), (341, 340, 353, 354), (347, 346, 359, 360), (342, 341, 354, 355), (348, 347, 360, 361), (343, 342, 355, 356), (349, 348, 361, 362), (344, 343, 356, 357), (350, 349, 362, 363), (195, 350, 363), (339, 338, 351, 352), (345, 630, 641, 632, 358), (357, 356, 369, 370), (363, 362, 377, 378), (195, 363, 378), (352, 351, 364, 365), (358, 632, 644, 643, 642, 631, 372, 373), (353, 352, 365, 366), (359, 358, 373, 374), (354, 353, 366, 367), (360, 359, 374, 375), (355, 354, 367, 368), (361, 360, 375, 376), (356, 355, 368, 369), (362, 361, 376, 377), (374, 373, 600, 616, 615, 598), (367, 366, 381, 382), (375, 374, 598, 618, 617, 607), (368, 367, 382, 569, 570, 561), (376, 375, 607, 622, 621, 604, 386), (369, 368, 561, 571, 555, 383), (377, 376, 386, 387), (370, 369, 383, 384), (378, 377, 387, 388), (371, 370, 384, 385), (195, 378, 388), (372, 371, 385, 595, 611, 599), (365, 364, 379, 380), (373, 372, 599, 613, 612, 600), (366, 365, 380, 381), (388, 387, 394, 395), (385, 384, 579, 593, 594, 581, 392), (195, 388, 395), (380, 379, 389, 390), (381, 380, 390, 391), (382, 381, 391, 556, 573, 574), (386, 604, 608), (383, 555, 591, 592, 582), (387, 386, 608, 393, 394), (384, 383, 582, 587, 588, 579), (394, 393, 602, 402, 403), (395, 394, 403, 404), (392, 581, 589, 590, 580, 400, 401), (195, 395, 404), (390, 389, 396, 397), (391, 390, 397, 398), (195, 404, 415), (397, 396, 405, 536, 546, 547, 534), (398, 397, 534, 540, 541, 542, 538), (399, 554, 567, 568, 557, 406), (403, 402, 596, 413, 414), (400, 399, 406, 407), (404, 403, 414, 415), (401, 400, 407, 408), (413, 412, 423, 424), (406, 557, 575, 558, 417), (414, 413, 424, 425), (407, 406, 417, 418), (415, 414, 425, 426), (408, 407, 418, 419), (195, 415, 426), (409, 408, 419, 420), (410, 409, 420, 421), (411, 410, 421, 422), (412, 411, 422, 423), (420, 419, 6, 7), (421, 420, 7, 427), (422, 421, 427, 428), (423, 422, 428, 429), (424, 423, 429, 8), (417, 558, 553, 3, 4), (425, 424, 8, 430), (418, 417, 4, 5), (426, 425, 430, 431), (419, 418, 5, 6), (195, 426, 431), (437, 440, 439, 434, 144, 145), (434, 443, 442, 441, 438, 143, 144), (438, 457, 462, 458, 143), (470, 474, 475, 467, 132, 142), (472, 476, 477, 478, 479, 469, 155, 168, 169), (469, 480, 481, 470, 142, 155), (468, 489, 490, 491, 472, 169, 170), (494, 501, 502, 503, 520, 236, 237), (497, 515, 516, 494, 237, 238), (517, 524, 519, 223, 234, 235), (518, 526, 527, 523, 197, 212), (520, 528, 529, 530, 517, 235, 236), (519, 531, 518, 212, 223), (535, 532, 1), (537, 548, 549, 550, 539, 0, 9, 10), (533, 551, 536, 405, 416), (539, 552, 533, 416, 0), (553, 562, 563, 559, 2, 3), (538, 564, 565, 566, 560, 398), (560, 572, 556, 391, 398), (559, 576, 577, 535, 1, 2), (580, 584, 585, 583, 399, 400), (583, 586, 578, 554, 399), (605, 610, 603, 411, 412), (609, 614, 597, 392, 401), (606, 609, 401, 408, 409), (601, 619, 606, 409, 410), (603, 620, 601, 410, 411), (596, 623, 605, 412, 413), (597, 625, 624, 595, 385, 392), (628, 635, 634, 633, 344, 357), (627, 638, 637, 636, 628, 357, 370, 371), (631, 649, 648, 627, 371, 372)])
me_sphere.use_remesh_preserve_volume = False
me_sphere.use_remesh_preserve_attributes = False
me_sphere.use_mirror_vertex_groups = False
me_sphere.update()

# ---- objects
ob_sphere_012 = bpy.data.objects.new('Sphere.012', me_sphere_012)
ob_sphere_011 = bpy.data.objects.new('Sphere.011', me_sphere_011)
ob_sphere_010 = bpy.data.objects.new('Sphere.010', me_sphere_010)
ob_sphere_009 = bpy.data.objects.new('Sphere.009', me_sphere_009)
ob_sphere_008 = bpy.data.objects.new('Sphere.008', me_sphere_008)
ob_sphere_007 = bpy.data.objects.new('Sphere.007', me_sphere_007)
ob_sphere_006 = bpy.data.objects.new('Sphere.006', me_sphere_006)
ob_sphere_005 = bpy.data.objects.new('Sphere.005', me_sphere_005)
ob_sphere_004 = bpy.data.objects.new('Sphere.004', me_sphere_004)
ob_sphere_003 = bpy.data.objects.new('Sphere.003', me_sphere_003)
ob_sphere_002 = bpy.data.objects.new('Sphere.002', me_sphere_002)
ob_sphere_001 = bpy.data.objects.new('Sphere.001', me_sphere_001)
ob_sphere = bpy.data.objects.new('Sphere', me_sphere)

# ---- transforms, parenting, visibility, modifiers, constraints
ob_sphere_012.location = (0.0, 0.0, 0.0)
ob_sphere_012.lineart.crease_threshold = 0.0
ob_sphere_011.location = (0.0, 0.0, 0.0)
ob_sphere_011.lineart.crease_threshold = 0.0
ob_sphere_010.location = (0.0, 0.0, 0.0)
ob_sphere_010.lineart.crease_threshold = 0.0
ob_sphere_009.location = (0.0, 0.0, 0.0)
ob_sphere_009.hide_select = True
ob_sphere_009.lineart.crease_threshold = 0.0
ob_sphere_008.location = (0.0, 0.0, 0.0)
ob_sphere_008.hide_select = True
ob_sphere_008.lineart.crease_threshold = 0.0
ob_sphere_007.location = (0.0, 0.0, 0.0)
ob_sphere_007.hide_select = True
ob_sphere_007.lineart.crease_threshold = 0.0
ob_sphere_006.location = (0.0, 0.0, 0.0)
ob_sphere_006.hide_select = True
ob_sphere_006.lineart.crease_threshold = 0.0
ob_sphere_005.location = (0.0, 0.0, 0.0)
ob_sphere_005.hide_select = True
ob_sphere_005.lineart.crease_threshold = 0.0
ob_sphere_004.location = (0.0, 0.0, 0.0)
ob_sphere_004.hide_select = True
ob_sphere_004.lineart.crease_threshold = 0.0
ob_sphere_003.location = (0.0, 0.0, 0.0)
ob_sphere_003.hide_select = True
ob_sphere_003.lineart.crease_threshold = 0.0
ob_sphere_002.location = (0.0, 0.0, 0.0)
ob_sphere_002.hide_select = True
ob_sphere_002.lineart.crease_threshold = 0.0
ob_sphere_001.location = (0.0, 0.0, 0.0)
ob_sphere_001.hide_select = True
ob_sphere_001.lineart.crease_threshold = 0.0
ob_sphere.location = (0.0, 0.0, 0.0)
ob_sphere.lineart.crease_threshold = 0.0

# ---- collection membership
col_collection_1.objects.link(ob_sphere_012)
col_collection_1.objects.link(ob_sphere_011)
col_collection_1.objects.link(ob_sphere_010)
col_collection_1.objects.link(ob_sphere_009)
col_collection_1.objects.link(ob_sphere_008)
col_collection_1.objects.link(ob_sphere_007)
col_collection_1.objects.link(ob_sphere_006)
col_collection_1.objects.link(ob_sphere_005)
col_collection_1.objects.link(ob_sphere_004)
col_collection_1.objects.link(ob_sphere_003)
col_collection_1.objects.link(ob_sphere_002)
col_collection_1.objects.link(ob_sphere_001)
col_collection_1.objects.link(ob_sphere)

# ---- scene / render settings (as saved in the file)
scene.frame_start = 1; scene.frame_end = 250; scene.frame_set(1)
scene.render.engine = 'BLENDER_EEVEE_NEXT'
scene.render.resolution_percentage = 50
scene.render.dither_intensity = 0.0
scene.cycles.use_denoising = False
scene.cycles.samples = 128
scene.cycles.sampling_pattern = 'TABULATED_SOBOL'
scene.cycles.use_adaptive_sampling = False
scene.cycles.use_light_tree = False
scene.view_settings.view_transform = 'Standard'
bpy.context.view_layer.update()

# ---- added for rendering (the .blend has no active camera and no usable light): camera, sun
cam_auto = bpy.data.cameras.new('AutoCamera')
cam_auto.lens = 50.0
cam_auto.sensor_width = 36.0
cam_auto.clip_end = 1000.0
ob_auto_camera = bpy.data.objects.new('AutoCamera', cam_auto)
scene.collection.objects.link(ob_auto_camera)
ob_auto_camera.location = (38.4475, -46.137, 30.601)
ob_auto_camera.rotation_euler = (1.09748, -7.21219e-08, 0.694738)
scene.camera = ob_auto_camera
light_auto_sun = bpy.data.lights.new('AutoSun', 'SUN')
light_auto_sun.energy = 3.0
light_auto_sun.angle = 0.0523599
ob_auto_sun = bpy.data.objects.new('AutoSun', light_auto_sun)
scene.collection.objects.link(ob_auto_sun)
ob_auto_sun.rotation_euler = (0.872665, 0.174533, 0.523599)
bpy.context.view_layer.update()
